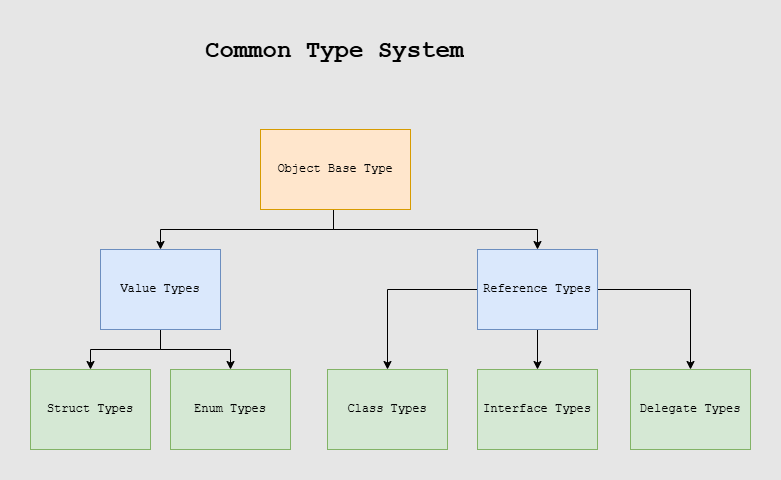

The diagram above was exported from draw.io. Its source (the exported page's mxGraphModel, read from the mxfile embedded in the PNG):
<mxGraphModel dx="1044" dy="1122" grid="0" gridSize="10" guides="1" tooltips="1" connect="1" arrows="1" fold="1" page="0" pageScale="1" pageWidth="850" pageHeight="1100" background="#E6E6E6" math="0" shadow="0">
  <root>
    <mxCell id="0" />
    <mxCell id="1" parent="0" />
    <mxCell id="pFyymdq8FtXC2FNKm0dv-9" value="" style="edgeStyle=orthogonalEdgeStyle;rounded=0;orthogonalLoop=1;jettySize=auto;html=1;" parent="1" source="pFyymdq8FtXC2FNKm0dv-1" target="pFyymdq8FtXC2FNKm0dv-8" edge="1">
      <mxGeometry relative="1" as="geometry" />
    </mxCell>
    <mxCell id="pFyymdq8FtXC2FNKm0dv-25" style="edgeStyle=orthogonalEdgeStyle;rounded=0;orthogonalLoop=1;jettySize=auto;html=1;" parent="1" source="pFyymdq8FtXC2FNKm0dv-1" target="pFyymdq8FtXC2FNKm0dv-24" edge="1">
      <mxGeometry relative="1" as="geometry" />
    </mxCell>
    <mxCell id="pFyymdq8FtXC2FNKm0dv-1" value="Value Types" style="rounded=0;whiteSpace=wrap;html=1;fillColor=#dae8fc;strokeColor=#6c8ebf;fontFamily=Courier New;" parent="1" vertex="1">
      <mxGeometry x="250" y="200" width="120" height="80" as="geometry" />
    </mxCell>
    <mxCell id="pFyymdq8FtXC2FNKm0dv-16" value="" style="edgeStyle=orthogonalEdgeStyle;rounded=0;orthogonalLoop=1;jettySize=auto;html=1;" parent="1" source="pFyymdq8FtXC2FNKm0dv-2" target="pFyymdq8FtXC2FNKm0dv-15" edge="1">
      <mxGeometry relative="1" as="geometry" />
    </mxCell>
    <mxCell id="pFyymdq8FtXC2FNKm0dv-18" style="edgeStyle=orthogonalEdgeStyle;rounded=0;orthogonalLoop=1;jettySize=auto;html=1;entryX=0.5;entryY=0;entryDx=0;entryDy=0;" parent="1" source="pFyymdq8FtXC2FNKm0dv-2" target="pFyymdq8FtXC2FNKm0dv-17" edge="1">
      <mxGeometry relative="1" as="geometry" />
    </mxCell>
    <mxCell id="pFyymdq8FtXC2FNKm0dv-23" style="edgeStyle=orthogonalEdgeStyle;rounded=0;orthogonalLoop=1;jettySize=auto;html=1;" parent="1" source="pFyymdq8FtXC2FNKm0dv-2" target="pFyymdq8FtXC2FNKm0dv-20" edge="1">
      <mxGeometry relative="1" as="geometry" />
    </mxCell>
    <mxCell id="pFyymdq8FtXC2FNKm0dv-2" value="Reference Types" style="rounded=0;whiteSpace=wrap;html=1;fillColor=#dae8fc;strokeColor=#6c8ebf;fontFamily=Courier New;" parent="1" vertex="1">
      <mxGeometry x="627" y="200" width="120" height="80" as="geometry" />
    </mxCell>
    <mxCell id="pFyymdq8FtXC2FNKm0dv-5" style="edgeStyle=orthogonalEdgeStyle;rounded=0;orthogonalLoop=1;jettySize=auto;html=1;entryX=0.5;entryY=0;entryDx=0;entryDy=0;" parent="1" target="pFyymdq8FtXC2FNKm0dv-1" edge="1">
      <mxGeometry relative="1" as="geometry">
        <Array as="points">
          <mxPoint x="483" y="180" />
          <mxPoint x="310" y="180" />
        </Array>
        <mxPoint x="483" y="160" as="sourcePoint" />
        <mxPoint x="213" y="200" as="targetPoint" />
      </mxGeometry>
    </mxCell>
    <mxCell id="t4L0igrwcLJUIzDcsB35-9" style="edgeStyle=orthogonalEdgeStyle;rounded=0;orthogonalLoop=1;jettySize=auto;html=1;" parent="1" source="pFyymdq8FtXC2FNKm0dv-3" target="pFyymdq8FtXC2FNKm0dv-2" edge="1">
      <mxGeometry relative="1" as="geometry">
        <Array as="points">
          <mxPoint x="483" y="180" />
          <mxPoint x="687" y="180" />
        </Array>
      </mxGeometry>
    </mxCell>
    <mxCell id="pFyymdq8FtXC2FNKm0dv-3" value="Object Base Type" style="rounded=0;whiteSpace=wrap;html=1;fillColor=#ffe6cc;strokeColor=#d79b00;fontFamily=Courier New;" parent="1" vertex="1">
      <mxGeometry x="410" y="80" width="150" height="80" as="geometry" />
    </mxCell>
    <mxCell id="pFyymdq8FtXC2FNKm0dv-8" value="Struct Types" style="rounded=0;whiteSpace=wrap;html=1;fillColor=#d5e8d4;strokeColor=#82b366;fontFamily=Courier New;" parent="1" vertex="1">
      <mxGeometry x="180" y="320" width="120" height="80" as="geometry" />
    </mxCell>
    <mxCell id="pFyymdq8FtXC2FNKm0dv-15" value="Class Types" style="rounded=0;whiteSpace=wrap;html=1;fillColor=#d5e8d4;strokeColor=#82b366;fontFamily=Courier New;" parent="1" vertex="1">
      <mxGeometry x="477" y="320" width="120" height="80" as="geometry" />
    </mxCell>
    <mxCell id="pFyymdq8FtXC2FNKm0dv-17" value="Interface Types" style="rounded=0;whiteSpace=wrap;html=1;fillColor=#d5e8d4;strokeColor=#82b366;fontFamily=Courier New;" parent="1" vertex="1">
      <mxGeometry x="627" y="320" width="120" height="80" as="geometry" />
    </mxCell>
    <mxCell id="pFyymdq8FtXC2FNKm0dv-20" value="Delegate Types" style="rounded=0;whiteSpace=wrap;html=1;fillColor=#d5e8d4;strokeColor=#82b366;fontFamily=Courier New;" parent="1" vertex="1">
      <mxGeometry x="780" y="320" width="120" height="80" as="geometry" />
    </mxCell>
    <mxCell id="pFyymdq8FtXC2FNKm0dv-24" value="Enum Types" style="rounded=0;whiteSpace=wrap;html=1;fillColor=#d5e8d4;strokeColor=#82b366;fontFamily=Courier New;" parent="1" vertex="1">
      <mxGeometry x="320" y="320" width="120" height="80" as="geometry" />
    </mxCell>
    <mxCell id="t4L0igrwcLJUIzDcsB35-11" value="&lt;h1 style=&quot;margin-top: 0px;&quot;&gt;Common Type System&lt;/h1&gt;&lt;p&gt;&lt;br&gt;&lt;/p&gt;" style="text;html=1;whiteSpace=wrap;overflow=hidden;rounded=0;fontFamily=Courier New;" parent="1" vertex="1">
      <mxGeometry x="352.5" y="-19" width="265" height="34" as="geometry" />
    </mxCell>
  </root>
</mxGraphModel>